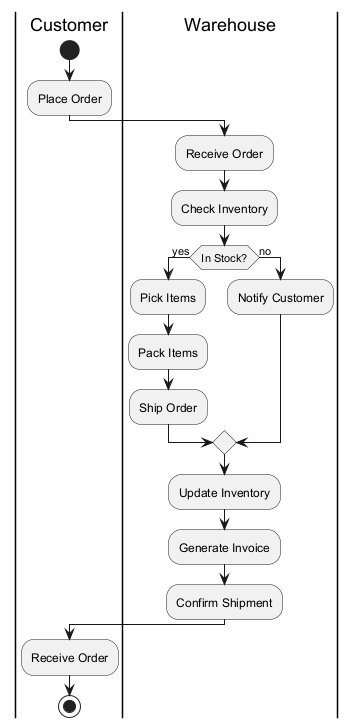

The diagram above was rendered by PlantUML. Its source (embedded in the PNG):
@startuml
|Customer|
start
:Place Order;

|Warehouse|
:Receive Order;
:Check Inventory;

if (In Stock?) then (yes)
  :Pick Items;
  :Pack Items;
  :Ship Order;
else (no)
  :Notify Customer;
endif

:Update Inventory;
:Generate Invoice;
:Confirm Shipment;

|Customer|
:Receive Order;

stop
@enduml